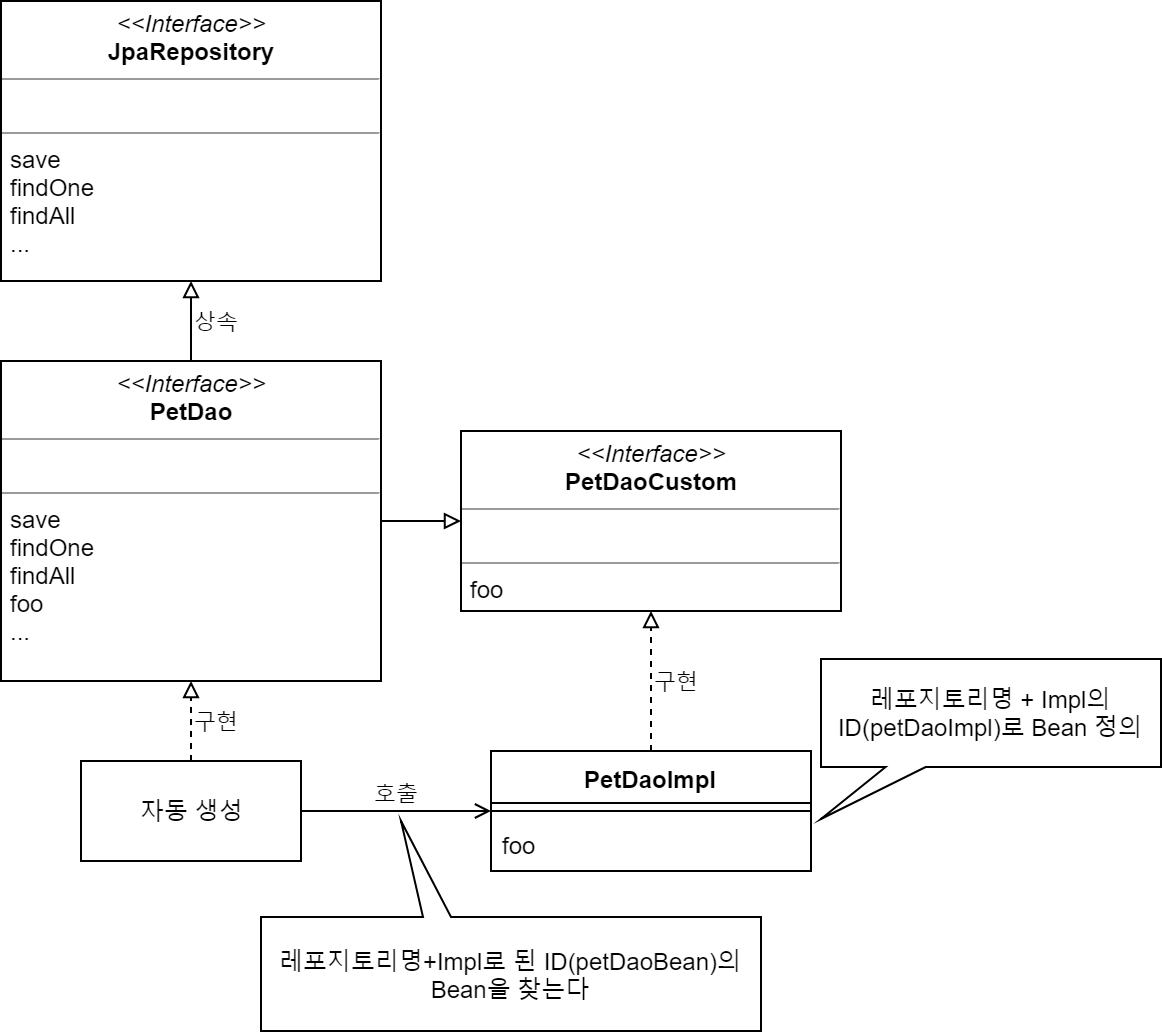

The diagram above was exported from draw.io. Its source (the exported page's mxGraphModel, read from the mxfile embedded in the PNG):
<mxGraphModel dx="747" dy="1618" grid="1" gridSize="10" guides="1" tooltips="1" connect="1" arrows="1" fold="1" page="1" pageScale="1" pageWidth="827" pageHeight="1169" math="0" shadow="0">
  <root>
    <mxCell id="0" />
    <mxCell id="1" parent="0" />
    <mxCell id="AdBlWVAj7Kggz3zsB_Ym-3" value="&lt;div style=&quot;text-align: center&quot;&gt;구현&lt;/div&gt;" style="edgeStyle=orthogonalEdgeStyle;rounded=0;orthogonalLoop=1;jettySize=auto;html=1;exitX=0.5;exitY=0;exitDx=0;exitDy=0;entryX=0.5;entryY=1;entryDx=0;entryDy=0;endArrow=block;endFill=0;dashed=1;align=left;" edge="1" parent="1" source="AdBlWVAj7Kggz3zsB_Ym-1" target="AdBlWVAj7Kggz3zsB_Ym-2">
      <mxGeometry relative="1" as="geometry" />
    </mxCell>
    <mxCell id="AdBlWVAj7Kggz3zsB_Ym-11" value="호출" style="edgeStyle=orthogonalEdgeStyle;rounded=0;orthogonalLoop=1;jettySize=auto;html=1;exitX=1;exitY=0.5;exitDx=0;exitDy=0;entryX=0;entryY=0.5;entryDx=0;entryDy=0;endArrow=open;endFill=0;verticalAlign=bottom;" edge="1" parent="1" source="AdBlWVAj7Kggz3zsB_Ym-1" target="AdBlWVAj7Kggz3zsB_Ym-6">
      <mxGeometry relative="1" as="geometry" />
    </mxCell>
    <mxCell id="AdBlWVAj7Kggz3zsB_Ym-1" value="자동 생성" style="html=1;" vertex="1" parent="1">
      <mxGeometry x="80" y="160" width="110" height="50" as="geometry" />
    </mxCell>
    <mxCell id="AdBlWVAj7Kggz3zsB_Ym-5" value="상속" style="edgeStyle=orthogonalEdgeStyle;rounded=0;orthogonalLoop=1;jettySize=auto;html=1;exitX=0.5;exitY=0;exitDx=0;exitDy=0;entryX=0.5;entryY=1;entryDx=0;entryDy=0;endArrow=block;endFill=0;align=left;" edge="1" parent="1" source="AdBlWVAj7Kggz3zsB_Ym-2" target="AdBlWVAj7Kggz3zsB_Ym-4">
      <mxGeometry relative="1" as="geometry" />
    </mxCell>
    <mxCell id="AdBlWVAj7Kggz3zsB_Ym-14" style="edgeStyle=orthogonalEdgeStyle;rounded=0;orthogonalLoop=1;jettySize=auto;html=1;exitX=1;exitY=0.5;exitDx=0;exitDy=0;entryX=0;entryY=0.5;entryDx=0;entryDy=0;endArrow=block;endFill=0;align=left;" edge="1" parent="1" source="AdBlWVAj7Kggz3zsB_Ym-2" target="AdBlWVAj7Kggz3zsB_Ym-12">
      <mxGeometry relative="1" as="geometry" />
    </mxCell>
    <mxCell id="AdBlWVAj7Kggz3zsB_Ym-2" value="&lt;p style=&quot;margin: 0px ; margin-top: 4px ; text-align: center&quot;&gt;&lt;i&gt;&amp;lt;&amp;lt;Interface&amp;gt;&amp;gt;&lt;/i&gt;&lt;br&gt;&lt;b&gt;PetDao&lt;/b&gt;&lt;/p&gt;&lt;hr size=&quot;1&quot;&gt;&lt;p style=&quot;margin: 0px ; margin-left: 4px&quot;&gt;&lt;br&gt;&lt;/p&gt;&lt;hr size=&quot;1&quot;&gt;&lt;p style=&quot;margin: 0px ; margin-left: 4px&quot;&gt;save&lt;/p&gt;&lt;p style=&quot;margin: 0px ; margin-left: 4px&quot;&gt;findOne&lt;/p&gt;&lt;p style=&quot;margin: 0px ; margin-left: 4px&quot;&gt;findAll&lt;/p&gt;&lt;p style=&quot;margin: 0px ; margin-left: 4px&quot;&gt;foo&lt;/p&gt;&lt;p style=&quot;margin: 0px ; margin-left: 4px&quot;&gt;...&lt;/p&gt;" style="verticalAlign=top;align=left;overflow=fill;fontSize=12;fontFamily=Helvetica;html=1;" vertex="1" parent="1">
      <mxGeometry x="40" y="-40" width="190" height="160" as="geometry" />
    </mxCell>
    <mxCell id="AdBlWVAj7Kggz3zsB_Ym-4" value="&lt;p style=&quot;margin: 0px ; margin-top: 4px ; text-align: center&quot;&gt;&lt;i&gt;&amp;lt;&amp;lt;Interface&amp;gt;&amp;gt;&lt;/i&gt;&lt;br&gt;&lt;b&gt;JpaRepository&lt;/b&gt;&lt;/p&gt;&lt;hr size=&quot;1&quot;&gt;&lt;p style=&quot;margin: 0px ; margin-left: 4px&quot;&gt;&lt;br&gt;&lt;/p&gt;&lt;hr size=&quot;1&quot;&gt;&lt;p style=&quot;margin: 0px ; margin-left: 4px&quot;&gt;save&lt;/p&gt;&lt;p style=&quot;margin: 0px ; margin-left: 4px&quot;&gt;findOne&lt;/p&gt;&lt;p style=&quot;margin: 0px ; margin-left: 4px&quot;&gt;findAll&lt;/p&gt;&lt;p style=&quot;margin: 0px ; margin-left: 4px&quot;&gt;...&lt;/p&gt;" style="verticalAlign=top;align=left;overflow=fill;fontSize=12;fontFamily=Helvetica;html=1;" vertex="1" parent="1">
      <mxGeometry x="40" y="-220" width="190" height="140" as="geometry" />
    </mxCell>
    <mxCell id="AdBlWVAj7Kggz3zsB_Ym-13" value="구현" style="edgeStyle=orthogonalEdgeStyle;rounded=0;orthogonalLoop=1;jettySize=auto;html=1;exitX=0.5;exitY=0;exitDx=0;exitDy=0;entryX=0.5;entryY=1;entryDx=0;entryDy=0;endArrow=block;endFill=0;dashed=1;align=left;" edge="1" parent="1" source="AdBlWVAj7Kggz3zsB_Ym-6" target="AdBlWVAj7Kggz3zsB_Ym-12">
      <mxGeometry relative="1" as="geometry" />
    </mxCell>
    <mxCell id="AdBlWVAj7Kggz3zsB_Ym-6" value="PetDaoImpl" style="swimlane;fontStyle=1;align=center;verticalAlign=top;childLayout=stackLayout;horizontal=1;startSize=26;horizontalStack=0;resizeParent=1;resizeParentMax=0;resizeLast=0;collapsible=1;marginBottom=0;" vertex="1" parent="1">
      <mxGeometry x="285" y="155" width="160" height="60" as="geometry" />
    </mxCell>
    <mxCell id="AdBlWVAj7Kggz3zsB_Ym-8" value="" style="line;strokeWidth=1;fillColor=none;align=left;verticalAlign=middle;spacingTop=-1;spacingLeft=3;spacingRight=3;rotatable=0;labelPosition=right;points=[];portConstraint=eastwest;" vertex="1" parent="AdBlWVAj7Kggz3zsB_Ym-6">
      <mxGeometry y="26" width="160" height="8" as="geometry" />
    </mxCell>
    <mxCell id="AdBlWVAj7Kggz3zsB_Ym-9" value="foo" style="text;strokeColor=none;fillColor=none;align=left;verticalAlign=top;spacingLeft=4;spacingRight=4;overflow=hidden;rotatable=0;points=[[0,0.5],[1,0.5]];portConstraint=eastwest;" vertex="1" parent="AdBlWVAj7Kggz3zsB_Ym-6">
      <mxGeometry y="34" width="160" height="26" as="geometry" />
    </mxCell>
    <mxCell id="AdBlWVAj7Kggz3zsB_Ym-12" value="&lt;p style=&quot;margin: 0px ; margin-top: 4px ; text-align: center&quot;&gt;&lt;i&gt;&amp;lt;&amp;lt;Interface&amp;gt;&amp;gt;&lt;/i&gt;&lt;br&gt;&lt;b&gt;PetDaoCustom&lt;/b&gt;&lt;/p&gt;&lt;hr size=&quot;1&quot;&gt;&lt;p style=&quot;margin: 0px ; margin-left: 4px&quot;&gt;&lt;br&gt;&lt;/p&gt;&lt;hr size=&quot;1&quot;&gt;&lt;p style=&quot;margin: 0px ; margin-left: 4px&quot;&gt;foo&lt;/p&gt;" style="verticalAlign=top;align=left;overflow=fill;fontSize=12;fontFamily=Helvetica;html=1;" vertex="1" parent="1">
      <mxGeometry x="270" y="-5" width="190" height="90" as="geometry" />
    </mxCell>
    <mxCell id="AdBlWVAj7Kggz3zsB_Ym-17" value="레포지토리명+Impl로 된 ID(petDaoBean)의 Bean을 찾는다" style="shape=callout;whiteSpace=wrap;html=1;perimeter=calloutPerimeter;direction=west;size=48;position=0.62;base=14;position2=0.72;" vertex="1" parent="1">
      <mxGeometry x="170" y="190" width="250" height="105" as="geometry" />
    </mxCell>
    <mxCell id="AdBlWVAj7Kggz3zsB_Ym-18" value="레포지토리명 + Impl의 ID(petDaoImpl)로 Bean 정의&lt;br&gt;" style="shape=callout;whiteSpace=wrap;html=1;perimeter=calloutPerimeter;position2=0;size=26;position=0.19;" vertex="1" parent="1">
      <mxGeometry x="450" y="109" width="170" height="80" as="geometry" />
    </mxCell>
  </root>
</mxGraphModel>